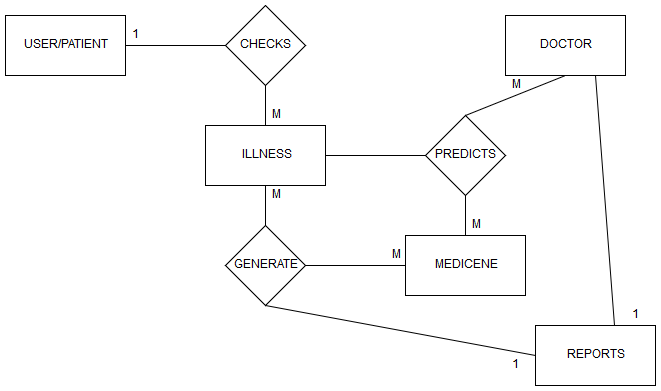

The diagram above was exported from draw.io. Its source (the exported page's mxGraphModel, read from the mxfile embedded in the PNG):
<mxGraphModel dx="1010" dy="542" grid="1" gridSize="10" guides="1" tooltips="1" connect="1" arrows="1" fold="1" page="1" pageScale="1" pageWidth="850" pageHeight="1100" math="0" shadow="0">
  <root>
    <mxCell id="0" />
    <mxCell id="1" parent="0" />
    <mxCell id="ZTwSqmHBvMt-sb82OJ61-2" value="USER/PATIENT" style="rounded=0;whiteSpace=wrap;html=1;" vertex="1" parent="1">
      <mxGeometry x="110" y="110" width="120" height="60" as="geometry" />
    </mxCell>
    <mxCell id="ZTwSqmHBvMt-sb82OJ61-3" value="REPORTS" style="rounded=0;whiteSpace=wrap;html=1;" vertex="1" parent="1">
      <mxGeometry x="640" y="420" width="120" height="60" as="geometry" />
    </mxCell>
    <mxCell id="ZTwSqmHBvMt-sb82OJ61-4" value="DOCTOR" style="rounded=0;whiteSpace=wrap;html=1;" vertex="1" parent="1">
      <mxGeometry x="610" y="110" width="120" height="60" as="geometry" />
    </mxCell>
    <mxCell id="ZTwSqmHBvMt-sb82OJ61-5" value="MEDICENE" style="rounded=0;whiteSpace=wrap;html=1;" vertex="1" parent="1">
      <mxGeometry x="510" y="330" width="120" height="60" as="geometry" />
    </mxCell>
    <mxCell id="ZTwSqmHBvMt-sb82OJ61-6" value="ILLNESS" style="rounded=0;whiteSpace=wrap;html=1;" vertex="1" parent="1">
      <mxGeometry x="310" y="220" width="120" height="60" as="geometry" />
    </mxCell>
    <mxCell id="ZTwSqmHBvMt-sb82OJ61-9" value="CHECKS" style="rhombus;whiteSpace=wrap;html=1;" vertex="1" parent="1">
      <mxGeometry x="330" y="100" width="80" height="80" as="geometry" />
    </mxCell>
    <mxCell id="ZTwSqmHBvMt-sb82OJ61-11" value="PREDICTS" style="rhombus;whiteSpace=wrap;html=1;" vertex="1" parent="1">
      <mxGeometry x="530" y="210" width="80" height="80" as="geometry" />
    </mxCell>
    <mxCell id="ZTwSqmHBvMt-sb82OJ61-14" value="GENERATE" style="rhombus;whiteSpace=wrap;html=1;" vertex="1" parent="1">
      <mxGeometry x="330" y="320" width="80" height="80" as="geometry" />
    </mxCell>
    <mxCell id="ZTwSqmHBvMt-sb82OJ61-17" value="" style="endArrow=none;html=1;exitX=1;exitY=0.5;exitDx=0;exitDy=0;entryX=0;entryY=0.5;entryDx=0;entryDy=0;" edge="1" parent="1" source="ZTwSqmHBvMt-sb82OJ61-2" target="ZTwSqmHBvMt-sb82OJ61-9">
      <mxGeometry width="50" height="50" relative="1" as="geometry">
        <mxPoint x="140" y="310" as="sourcePoint" />
        <mxPoint x="190" y="260" as="targetPoint" />
      </mxGeometry>
    </mxCell>
    <mxCell id="ZTwSqmHBvMt-sb82OJ61-18" value="" style="endArrow=none;html=1;exitX=0;exitY=0.5;exitDx=0;exitDy=0;entryX=0.5;entryY=1;entryDx=0;entryDy=0;" edge="1" parent="1" source="ZTwSqmHBvMt-sb82OJ61-3" target="ZTwSqmHBvMt-sb82OJ61-14">
      <mxGeometry width="50" height="50" relative="1" as="geometry">
        <mxPoint x="150" y="360" as="sourcePoint" />
        <mxPoint x="340" y="375" as="targetPoint" />
      </mxGeometry>
    </mxCell>
    <mxCell id="ZTwSqmHBvMt-sb82OJ61-19" value="" style="endArrow=none;html=1;exitX=0.5;exitY=1;exitDx=0;exitDy=0;entryX=0.5;entryY=0;entryDx=0;entryDy=0;" edge="1" parent="1" source="ZTwSqmHBvMt-sb82OJ61-9" target="ZTwSqmHBvMt-sb82OJ61-6">
      <mxGeometry width="50" height="50" relative="1" as="geometry">
        <mxPoint x="400" y="80" as="sourcePoint" />
        <mxPoint x="590" y="95" as="targetPoint" />
      </mxGeometry>
    </mxCell>
    <mxCell id="ZTwSqmHBvMt-sb82OJ61-20" value="" style="endArrow=none;html=1;exitX=0.5;exitY=0;exitDx=0;exitDy=0;entryX=0.5;entryY=1;entryDx=0;entryDy=0;" edge="1" parent="1" source="ZTwSqmHBvMt-sb82OJ61-11" target="ZTwSqmHBvMt-sb82OJ61-4">
      <mxGeometry width="50" height="50" relative="1" as="geometry">
        <mxPoint x="180" y="155" as="sourcePoint" />
        <mxPoint x="370" y="170" as="targetPoint" />
      </mxGeometry>
    </mxCell>
    <mxCell id="ZTwSqmHBvMt-sb82OJ61-21" value="" style="endArrow=none;html=1;entryX=1;entryY=0.5;entryDx=0;entryDy=0;exitX=0;exitY=0.5;exitDx=0;exitDy=0;" edge="1" parent="1" source="ZTwSqmHBvMt-sb82OJ61-11" target="ZTwSqmHBvMt-sb82OJ61-6">
      <mxGeometry width="50" height="50" relative="1" as="geometry">
        <mxPoint x="190" y="165" as="sourcePoint" />
        <mxPoint x="380" y="180" as="targetPoint" />
      </mxGeometry>
    </mxCell>
    <mxCell id="ZTwSqmHBvMt-sb82OJ61-22" value="" style="endArrow=none;html=1;exitX=0.5;exitY=0;exitDx=0;exitDy=0;entryX=0.5;entryY=1;entryDx=0;entryDy=0;" edge="1" parent="1" source="ZTwSqmHBvMt-sb82OJ61-5" target="ZTwSqmHBvMt-sb82OJ61-11">
      <mxGeometry width="50" height="50" relative="1" as="geometry">
        <mxPoint x="200" y="175" as="sourcePoint" />
        <mxPoint x="390" y="190" as="targetPoint" />
      </mxGeometry>
    </mxCell>
    <mxCell id="ZTwSqmHBvMt-sb82OJ61-23" value="" style="endArrow=none;html=1;exitX=0.5;exitY=0;exitDx=0;exitDy=0;entryX=0.5;entryY=1;entryDx=0;entryDy=0;" edge="1" parent="1" source="ZTwSqmHBvMt-sb82OJ61-14" target="ZTwSqmHBvMt-sb82OJ61-6">
      <mxGeometry width="50" height="50" relative="1" as="geometry">
        <mxPoint x="210" y="185" as="sourcePoint" />
        <mxPoint x="400" y="200" as="targetPoint" />
      </mxGeometry>
    </mxCell>
    <mxCell id="ZTwSqmHBvMt-sb82OJ61-24" value="" style="endArrow=none;html=1;exitX=0;exitY=0.5;exitDx=0;exitDy=0;entryX=1;entryY=0.5;entryDx=0;entryDy=0;" edge="1" parent="1" source="ZTwSqmHBvMt-sb82OJ61-5" target="ZTwSqmHBvMt-sb82OJ61-14">
      <mxGeometry width="50" height="50" relative="1" as="geometry">
        <mxPoint x="220" y="195" as="sourcePoint" />
        <mxPoint x="410" y="210" as="targetPoint" />
      </mxGeometry>
    </mxCell>
    <mxCell id="ZTwSqmHBvMt-sb82OJ61-25" value="" style="endArrow=none;html=1;exitX=0.658;exitY=0;exitDx=0;exitDy=0;entryX=0.75;entryY=1;entryDx=0;entryDy=0;exitPerimeter=0;" edge="1" parent="1" source="ZTwSqmHBvMt-sb82OJ61-3" target="ZTwSqmHBvMt-sb82OJ61-4">
      <mxGeometry width="50" height="50" relative="1" as="geometry">
        <mxPoint x="750" y="280" as="sourcePoint" />
        <mxPoint x="800" y="230" as="targetPoint" />
      </mxGeometry>
    </mxCell>
    <mxCell id="ZTwSqmHBvMt-sb82OJ61-26" value="M" style="text;html=1;strokeColor=none;fillColor=none;align=center;verticalAlign=middle;whiteSpace=wrap;rounded=0;" vertex="1" parent="1">
      <mxGeometry x="600" y="170" width="40" height="20" as="geometry" />
    </mxCell>
    <mxCell id="ZTwSqmHBvMt-sb82OJ61-27" value="M" style="text;html=1;strokeColor=none;fillColor=none;align=center;verticalAlign=middle;whiteSpace=wrap;rounded=0;" vertex="1" parent="1">
      <mxGeometry x="370" y="200" width="20" height="20" as="geometry" />
    </mxCell>
    <mxCell id="ZTwSqmHBvMt-sb82OJ61-28" value="M" style="text;html=1;strokeColor=none;fillColor=none;align=center;verticalAlign=middle;whiteSpace=wrap;rounded=0;" vertex="1" parent="1">
      <mxGeometry x="480" y="340" width="40" height="20" as="geometry" />
    </mxCell>
    <mxCell id="ZTwSqmHBvMt-sb82OJ61-29" value="1" style="text;html=1;strokeColor=none;fillColor=none;align=center;verticalAlign=middle;whiteSpace=wrap;rounded=0;" vertex="1" parent="1">
      <mxGeometry x="720" y="400" width="40" height="20" as="geometry" />
    </mxCell>
    <mxCell id="ZTwSqmHBvMt-sb82OJ61-30" value="1" style="text;html=1;strokeColor=none;fillColor=none;align=center;verticalAlign=middle;whiteSpace=wrap;rounded=0;" vertex="1" parent="1">
      <mxGeometry x="600" y="450" width="40" height="20" as="geometry" />
    </mxCell>
    <mxCell id="ZTwSqmHBvMt-sb82OJ61-31" value="1" style="text;html=1;strokeColor=none;fillColor=none;align=center;verticalAlign=middle;whiteSpace=wrap;rounded=0;" vertex="1" parent="1">
      <mxGeometry x="220" y="120" width="40" height="20" as="geometry" />
    </mxCell>
    <mxCell id="ZTwSqmHBvMt-sb82OJ61-32" value="M" style="text;html=1;strokeColor=none;fillColor=none;align=center;verticalAlign=middle;whiteSpace=wrap;rounded=0;" vertex="1" parent="1">
      <mxGeometry x="370" y="280" width="20" height="20" as="geometry" />
    </mxCell>
    <mxCell id="ZTwSqmHBvMt-sb82OJ61-33" value="M" style="text;html=1;strokeColor=none;fillColor=none;align=center;verticalAlign=middle;whiteSpace=wrap;rounded=0;" vertex="1" parent="1">
      <mxGeometry x="570" y="310" width="20" height="20" as="geometry" />
    </mxCell>
  </root>
</mxGraphModel>